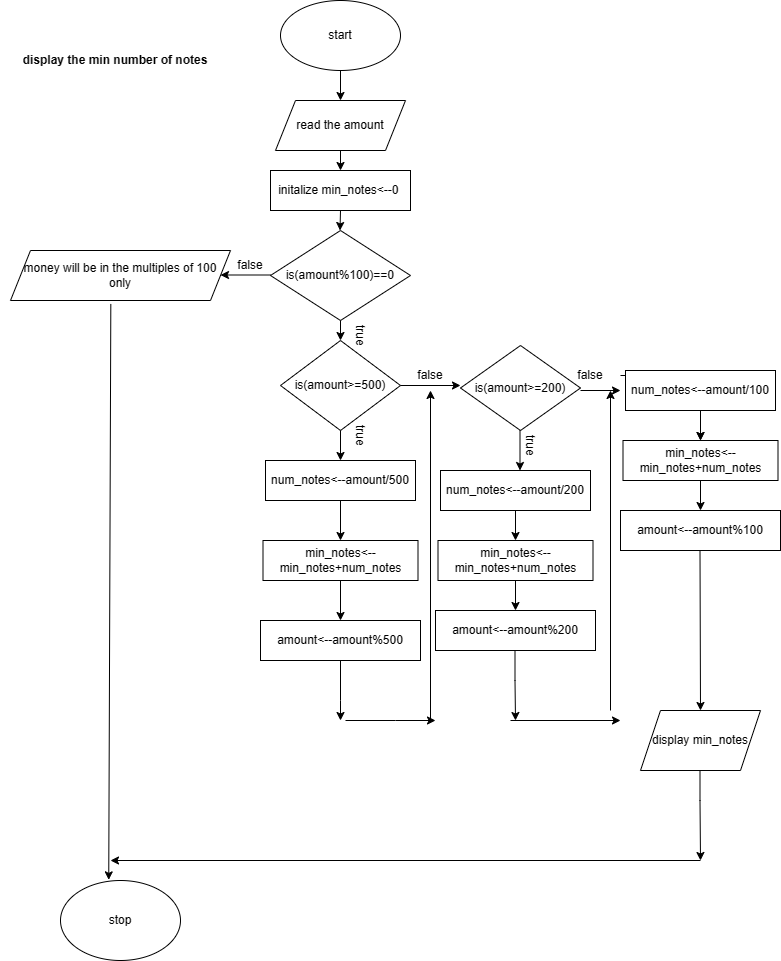

The diagram above was exported from draw.io. Its source (the exported page's mxGraphModel, read from the mxfile embedded in the PNG):
<mxGraphModel dx="945" dy="1673" grid="1" gridSize="10" guides="1" tooltips="1" connect="1" arrows="1" fold="1" page="1" pageScale="1" pageWidth="850" pageHeight="1100" math="0" shadow="0">
  <root>
    <mxCell id="0" />
    <mxCell id="1" parent="0" />
    <mxCell id="uXXioECNjdzIVED31iEh-2" style="edgeStyle=orthogonalEdgeStyle;rounded=0;orthogonalLoop=1;jettySize=auto;html=1;" edge="1" parent="1" source="uXXioECNjdzIVED31iEh-1">
      <mxGeometry relative="1" as="geometry">
        <mxPoint x="400" y="70" as="targetPoint" />
      </mxGeometry>
    </mxCell>
    <mxCell id="uXXioECNjdzIVED31iEh-1" value="start" style="ellipse;whiteSpace=wrap;html=1;" vertex="1" parent="1">
      <mxGeometry x="340" y="-30" width="120" height="70" as="geometry" />
    </mxCell>
    <mxCell id="uXXioECNjdzIVED31iEh-3" value="read the amount" style="shape=parallelogram;perimeter=parallelogramPerimeter;whiteSpace=wrap;html=1;fixedSize=1;" vertex="1" parent="1">
      <mxGeometry x="335" y="70" width="130" height="50" as="geometry" />
    </mxCell>
    <mxCell id="uXXioECNjdzIVED31iEh-5" value="is(amount%100)==0" style="rhombus;whiteSpace=wrap;html=1;" vertex="1" parent="1">
      <mxGeometry x="330" y="200" width="140" height="90" as="geometry" />
    </mxCell>
    <mxCell id="uXXioECNjdzIVED31iEh-8" value="true" style="text;html=1;strokeColor=none;fillColor=none;align=center;verticalAlign=middle;whiteSpace=wrap;rounded=0;rotation=90;" vertex="1" parent="1">
      <mxGeometry x="390" y="290" width="60" height="30" as="geometry" />
    </mxCell>
    <mxCell id="uXXioECNjdzIVED31iEh-10" value="num_notes&amp;lt;--amount/500" style="rounded=0;whiteSpace=wrap;html=1;" vertex="1" parent="1">
      <mxGeometry x="325" y="430" width="150" height="40" as="geometry" />
    </mxCell>
    <mxCell id="uXXioECNjdzIVED31iEh-11" value="min_notes&amp;lt;--min_notes+num_notes" style="rounded=0;whiteSpace=wrap;html=1;" vertex="1" parent="1">
      <mxGeometry x="322.5" y="510" width="155" height="40" as="geometry" />
    </mxCell>
    <mxCell id="uXXioECNjdzIVED31iEh-12" value="" style="endArrow=classic;html=1;rounded=0;exitX=0.5;exitY=1;exitDx=0;exitDy=0;entryX=0.5;entryY=0;entryDx=0;entryDy=0;" edge="1" parent="1" source="uXXioECNjdzIVED31iEh-10" target="uXXioECNjdzIVED31iEh-11">
      <mxGeometry width="50" height="50" relative="1" as="geometry">
        <mxPoint x="400" y="310" as="sourcePoint" />
        <mxPoint x="450" y="260" as="targetPoint" />
      </mxGeometry>
    </mxCell>
    <mxCell id="uXXioECNjdzIVED31iEh-13" value="amount&amp;lt;--amount%500" style="rounded=0;whiteSpace=wrap;html=1;" vertex="1" parent="1">
      <mxGeometry x="320" y="590" width="160" height="40" as="geometry" />
    </mxCell>
    <mxCell id="uXXioECNjdzIVED31iEh-14" value="" style="endArrow=classic;html=1;rounded=0;exitX=0.5;exitY=1;exitDx=0;exitDy=0;entryX=0.5;entryY=0;entryDx=0;entryDy=0;" edge="1" parent="1" source="uXXioECNjdzIVED31iEh-11" target="uXXioECNjdzIVED31iEh-13">
      <mxGeometry width="50" height="50" relative="1" as="geometry">
        <mxPoint x="400" y="300" as="sourcePoint" />
        <mxPoint x="450" y="250" as="targetPoint" />
      </mxGeometry>
    </mxCell>
    <mxCell id="uXXioECNjdzIVED31iEh-15" value="is(amount&amp;gt;=500)" style="rhombus;whiteSpace=wrap;html=1;" vertex="1" parent="1">
      <mxGeometry x="340" y="310" width="120" height="90" as="geometry" />
    </mxCell>
    <mxCell id="uXXioECNjdzIVED31iEh-16" value="" style="endArrow=classic;html=1;rounded=0;exitX=0.5;exitY=1;exitDx=0;exitDy=0;" edge="1" parent="1" source="uXXioECNjdzIVED31iEh-5" target="uXXioECNjdzIVED31iEh-15">
      <mxGeometry width="50" height="50" relative="1" as="geometry">
        <mxPoint x="400" y="470" as="sourcePoint" />
        <mxPoint x="450" y="420" as="targetPoint" />
      </mxGeometry>
    </mxCell>
    <mxCell id="uXXioECNjdzIVED31iEh-17" value="" style="endArrow=classic;html=1;rounded=0;exitX=0.5;exitY=1;exitDx=0;exitDy=0;entryX=0.5;entryY=0;entryDx=0;entryDy=0;" edge="1" parent="1" source="uXXioECNjdzIVED31iEh-15" target="uXXioECNjdzIVED31iEh-10">
      <mxGeometry width="50" height="50" relative="1" as="geometry">
        <mxPoint x="400" y="470" as="sourcePoint" />
        <mxPoint x="450" y="420" as="targetPoint" />
      </mxGeometry>
    </mxCell>
    <mxCell id="uXXioECNjdzIVED31iEh-18" value="true" style="text;html=1;strokeColor=none;fillColor=none;align=center;verticalAlign=middle;whiteSpace=wrap;rounded=0;rotation=90;" vertex="1" parent="1">
      <mxGeometry x="390" y="390" width="60" height="30" as="geometry" />
    </mxCell>
    <mxCell id="uXXioECNjdzIVED31iEh-19" value="" style="endArrow=classic;html=1;rounded=0;exitX=1;exitY=0.5;exitDx=0;exitDy=0;" edge="1" parent="1" source="uXXioECNjdzIVED31iEh-15">
      <mxGeometry width="50" height="50" relative="1" as="geometry">
        <mxPoint x="400" y="470" as="sourcePoint" />
        <mxPoint x="520" y="355" as="targetPoint" />
      </mxGeometry>
    </mxCell>
    <mxCell id="uXXioECNjdzIVED31iEh-20" value="false" style="text;html=1;strokeColor=none;fillColor=none;align=center;verticalAlign=middle;whiteSpace=wrap;rounded=0;" vertex="1" parent="1">
      <mxGeometry x="460" y="330" width="60" height="30" as="geometry" />
    </mxCell>
    <mxCell id="uXXioECNjdzIVED31iEh-21" value="is(amount&amp;gt;=200)" style="rhombus;whiteSpace=wrap;html=1;" vertex="1" parent="1">
      <mxGeometry x="520" y="315" width="120" height="85" as="geometry" />
    </mxCell>
    <mxCell id="uXXioECNjdzIVED31iEh-22" value="" style="endArrow=classic;html=1;rounded=0;exitX=0.5;exitY=1;exitDx=0;exitDy=0;entryX=0.5;entryY=0;entryDx=0;entryDy=0;" edge="1" parent="1">
      <mxGeometry width="50" height="50" relative="1" as="geometry">
        <mxPoint x="579.5" y="400" as="sourcePoint" />
        <mxPoint x="579.5" y="440" as="targetPoint" />
      </mxGeometry>
    </mxCell>
    <mxCell id="uXXioECNjdzIVED31iEh-23" value="" style="endArrow=classic;html=1;rounded=0;exitX=0.5;exitY=1;exitDx=0;exitDy=0;" edge="1" parent="1">
      <mxGeometry width="50" height="50" relative="1" as="geometry">
        <mxPoint x="640" y="360" as="sourcePoint" />
        <mxPoint x="680" y="360" as="targetPoint" />
      </mxGeometry>
    </mxCell>
    <mxCell id="uXXioECNjdzIVED31iEh-70" value="" style="edgeStyle=orthogonalEdgeStyle;rounded=0;orthogonalLoop=1;jettySize=auto;html=1;" edge="1" parent="1" source="uXXioECNjdzIVED31iEh-24" target="uXXioECNjdzIVED31iEh-39">
      <mxGeometry relative="1" as="geometry" />
    </mxCell>
    <mxCell id="uXXioECNjdzIVED31iEh-24" value="false" style="text;html=1;strokeColor=none;fillColor=none;align=center;verticalAlign=middle;whiteSpace=wrap;rounded=0;" vertex="1" parent="1">
      <mxGeometry x="620" y="330" width="60" height="30" as="geometry" />
    </mxCell>
    <mxCell id="uXXioECNjdzIVED31iEh-25" value="true" style="text;html=1;strokeColor=none;fillColor=none;align=center;verticalAlign=middle;whiteSpace=wrap;rounded=0;rotation=90;" vertex="1" parent="1">
      <mxGeometry x="560" y="400" width="60" height="30" as="geometry" />
    </mxCell>
    <mxCell id="uXXioECNjdzIVED31iEh-28" value="num_notes&amp;lt;--amount/200" style="rounded=0;whiteSpace=wrap;html=1;" vertex="1" parent="1">
      <mxGeometry x="500" y="440" width="150" height="40" as="geometry" />
    </mxCell>
    <mxCell id="uXXioECNjdzIVED31iEh-29" value="min_notes&amp;lt;--min_notes+num_notes" style="rounded=0;whiteSpace=wrap;html=1;" vertex="1" parent="1">
      <mxGeometry x="497.5" y="510" width="155" height="40" as="geometry" />
    </mxCell>
    <mxCell id="uXXioECNjdzIVED31iEh-30" value="" style="endArrow=classic;html=1;rounded=0;exitX=0.5;exitY=1;exitDx=0;exitDy=0;entryX=0.5;entryY=0;entryDx=0;entryDy=0;" edge="1" source="uXXioECNjdzIVED31iEh-28" target="uXXioECNjdzIVED31iEh-29" parent="1">
      <mxGeometry width="50" height="50" relative="1" as="geometry">
        <mxPoint x="410" y="320" as="sourcePoint" />
        <mxPoint x="460" y="270" as="targetPoint" />
      </mxGeometry>
    </mxCell>
    <mxCell id="uXXioECNjdzIVED31iEh-31" value="amount&amp;lt;--amount%200" style="rounded=0;whiteSpace=wrap;html=1;" vertex="1" parent="1">
      <mxGeometry x="495" y="580" width="160" height="40" as="geometry" />
    </mxCell>
    <mxCell id="uXXioECNjdzIVED31iEh-32" value="" style="endArrow=classic;html=1;rounded=0;exitX=0.5;exitY=1;exitDx=0;exitDy=0;entryX=0.5;entryY=0;entryDx=0;entryDy=0;" edge="1" source="uXXioECNjdzIVED31iEh-29" target="uXXioECNjdzIVED31iEh-31" parent="1">
      <mxGeometry width="50" height="50" relative="1" as="geometry">
        <mxPoint x="410" y="310" as="sourcePoint" />
        <mxPoint x="460" y="260" as="targetPoint" />
      </mxGeometry>
    </mxCell>
    <mxCell id="uXXioECNjdzIVED31iEh-38" value="num_notes&amp;lt;--amount/100" style="rounded=0;whiteSpace=wrap;html=1;" vertex="1" parent="1">
      <mxGeometry x="685" y="340" width="150" height="40" as="geometry" />
    </mxCell>
    <mxCell id="uXXioECNjdzIVED31iEh-39" value="min_notes&amp;lt;--min_notes+num_notes" style="rounded=0;whiteSpace=wrap;html=1;" vertex="1" parent="1">
      <mxGeometry x="682.5" y="410" width="155" height="40" as="geometry" />
    </mxCell>
    <mxCell id="uXXioECNjdzIVED31iEh-40" value="" style="endArrow=classic;html=1;rounded=0;exitX=0.5;exitY=1;exitDx=0;exitDy=0;entryX=0.5;entryY=0;entryDx=0;entryDy=0;" edge="1" parent="1" source="uXXioECNjdzIVED31iEh-38" target="uXXioECNjdzIVED31iEh-39">
      <mxGeometry width="50" height="50" relative="1" as="geometry">
        <mxPoint x="595" y="220" as="sourcePoint" />
        <mxPoint x="645" y="170" as="targetPoint" />
      </mxGeometry>
    </mxCell>
    <mxCell id="uXXioECNjdzIVED31iEh-41" value="amount&amp;lt;--amount%100" style="rounded=0;whiteSpace=wrap;html=1;" vertex="1" parent="1">
      <mxGeometry x="680" y="480" width="160" height="40" as="geometry" />
    </mxCell>
    <mxCell id="uXXioECNjdzIVED31iEh-42" value="" style="endArrow=classic;html=1;rounded=0;exitX=0.5;exitY=1;exitDx=0;exitDy=0;entryX=0.5;entryY=0;entryDx=0;entryDy=0;" edge="1" parent="1" source="uXXioECNjdzIVED31iEh-39" target="uXXioECNjdzIVED31iEh-41">
      <mxGeometry width="50" height="50" relative="1" as="geometry">
        <mxPoint x="595" y="210" as="sourcePoint" />
        <mxPoint x="645" y="160" as="targetPoint" />
      </mxGeometry>
    </mxCell>
    <mxCell id="uXXioECNjdzIVED31iEh-43" value="" style="endArrow=classic;html=1;rounded=0;exitX=0.5;exitY=1;exitDx=0;exitDy=0;" edge="1" parent="1">
      <mxGeometry width="50" height="50" relative="1" as="geometry">
        <mxPoint x="330" y="244.5" as="sourcePoint" />
        <mxPoint x="280" y="244.5" as="targetPoint" />
      </mxGeometry>
    </mxCell>
    <mxCell id="uXXioECNjdzIVED31iEh-44" value="false" style="text;html=1;strokeColor=none;fillColor=none;align=center;verticalAlign=middle;whiteSpace=wrap;rounded=0;" vertex="1" parent="1">
      <mxGeometry x="280" y="220" width="60" height="30" as="geometry" />
    </mxCell>
    <mxCell id="uXXioECNjdzIVED31iEh-46" value="" style="endArrow=classic;html=1;rounded=0;exitX=0.5;exitY=1;exitDx=0;exitDy=0;" edge="1" parent="1" source="uXXioECNjdzIVED31iEh-13">
      <mxGeometry width="50" height="50" relative="1" as="geometry">
        <mxPoint x="445" y="710" as="sourcePoint" />
        <mxPoint x="400" y="690" as="targetPoint" />
        <Array as="points">
          <mxPoint x="400" y="670" />
        </Array>
      </mxGeometry>
    </mxCell>
    <mxCell id="uXXioECNjdzIVED31iEh-47" value="" style="endArrow=classic;html=1;rounded=0;exitX=0.5;exitY=1;exitDx=0;exitDy=0;" edge="1" parent="1">
      <mxGeometry width="50" height="50" relative="1" as="geometry">
        <mxPoint x="759.5" y="520" as="sourcePoint" />
        <mxPoint x="760" y="680" as="targetPoint" />
      </mxGeometry>
    </mxCell>
    <mxCell id="uXXioECNjdzIVED31iEh-48" value="" style="endArrow=classic;html=1;rounded=0;exitX=0.5;exitY=1;exitDx=0;exitDy=0;" edge="1" parent="1">
      <mxGeometry width="50" height="50" relative="1" as="geometry">
        <mxPoint x="574.5" y="620" as="sourcePoint" />
        <mxPoint x="575" y="690" as="targetPoint" />
        <Array as="points">
          <mxPoint x="574.5" y="650" />
        </Array>
      </mxGeometry>
    </mxCell>
    <mxCell id="uXXioECNjdzIVED31iEh-50" value="display min_notes" style="shape=parallelogram;perimeter=parallelogramPerimeter;whiteSpace=wrap;html=1;fixedSize=1;" vertex="1" parent="1">
      <mxGeometry x="700" y="680" width="120" height="60" as="geometry" />
    </mxCell>
    <mxCell id="uXXioECNjdzIVED31iEh-53" value="" style="endArrow=classic;html=1;rounded=0;exitX=0.5;exitY=1;exitDx=0;exitDy=0;" edge="1" parent="1">
      <mxGeometry width="50" height="50" relative="1" as="geometry">
        <mxPoint x="759.5" y="740" as="sourcePoint" />
        <mxPoint x="760" y="830" as="targetPoint" />
        <Array as="points">
          <mxPoint x="759.5" y="770" />
        </Array>
      </mxGeometry>
    </mxCell>
    <mxCell id="uXXioECNjdzIVED31iEh-55" value="money will be in the multiples of 100 only" style="shape=parallelogram;perimeter=parallelogramPerimeter;whiteSpace=wrap;html=1;fixedSize=1;" vertex="1" parent="1">
      <mxGeometry x="70" y="220" width="220" height="50" as="geometry" />
    </mxCell>
    <mxCell id="uXXioECNjdzIVED31iEh-56" value="" style="endArrow=classic;html=1;rounded=0;exitX=0.456;exitY=1.069;exitDx=0;exitDy=0;exitPerimeter=0;entryX=0.402;entryY=-0.008;entryDx=0;entryDy=0;entryPerimeter=0;" edge="1" parent="1" source="uXXioECNjdzIVED31iEh-55" target="uXXioECNjdzIVED31iEh-59">
      <mxGeometry width="50" height="50" relative="1" as="geometry">
        <mxPoint x="120" y="480" as="sourcePoint" />
        <mxPoint x="200" y="810" as="targetPoint" />
      </mxGeometry>
    </mxCell>
    <mxCell id="uXXioECNjdzIVED31iEh-59" value="stop" style="ellipse;whiteSpace=wrap;html=1;" vertex="1" parent="1">
      <mxGeometry x="120" y="850" width="120" height="80" as="geometry" />
    </mxCell>
    <mxCell id="uXXioECNjdzIVED31iEh-60" value="" style="endArrow=classic;html=1;rounded=0;" edge="1" parent="1">
      <mxGeometry width="50" height="50" relative="1" as="geometry">
        <mxPoint x="405" y="690" as="sourcePoint" />
        <mxPoint x="495" y="690" as="targetPoint" />
        <Array as="points">
          <mxPoint x="455" y="690" />
        </Array>
      </mxGeometry>
    </mxCell>
    <mxCell id="uXXioECNjdzIVED31iEh-61" value="" style="endArrow=classic;html=1;rounded=0;" edge="1" parent="1">
      <mxGeometry width="50" height="50" relative="1" as="geometry">
        <mxPoint x="570" y="690" as="sourcePoint" />
        <mxPoint x="680" y="690" as="targetPoint" />
      </mxGeometry>
    </mxCell>
    <mxCell id="uXXioECNjdzIVED31iEh-62" value="" style="endArrow=classic;html=1;rounded=0;" edge="1" parent="1">
      <mxGeometry width="50" height="50" relative="1" as="geometry">
        <mxPoint x="760" y="830" as="sourcePoint" />
        <mxPoint x="170" y="830" as="targetPoint" />
      </mxGeometry>
    </mxCell>
    <mxCell id="uXXioECNjdzIVED31iEh-66" value="display the min number of notes" style="text;html=1;strokeColor=none;fillColor=none;align=center;verticalAlign=middle;whiteSpace=wrap;rounded=0;fontStyle=1" vertex="1" parent="1">
      <mxGeometry x="60" y="10" width="230" height="40" as="geometry" />
    </mxCell>
    <mxCell id="uXXioECNjdzIVED31iEh-67" value="" style="endArrow=classic;html=1;rounded=0;entryX=0.5;entryY=1;entryDx=0;entryDy=0;" edge="1" parent="1" target="uXXioECNjdzIVED31iEh-20">
      <mxGeometry width="50" height="50" relative="1" as="geometry">
        <mxPoint x="490" y="690" as="sourcePoint" />
        <mxPoint x="580" y="780" as="targetPoint" />
      </mxGeometry>
    </mxCell>
    <mxCell id="uXXioECNjdzIVED31iEh-68" value="" style="endArrow=classic;html=1;rounded=0;" edge="1" parent="1">
      <mxGeometry width="50" height="50" relative="1" as="geometry">
        <mxPoint x="670" y="680" as="sourcePoint" />
        <mxPoint x="670" y="360" as="targetPoint" />
      </mxGeometry>
    </mxCell>
    <mxCell id="uXXioECNjdzIVED31iEh-71" value="initalize min_notes&amp;lt;--0&amp;nbsp;" style="rounded=0;whiteSpace=wrap;html=1;" vertex="1" parent="1">
      <mxGeometry x="330" y="140" width="140" height="40" as="geometry" />
    </mxCell>
    <mxCell id="uXXioECNjdzIVED31iEh-73" style="edgeStyle=orthogonalEdgeStyle;rounded=0;orthogonalLoop=1;jettySize=auto;html=1;" edge="1" parent="1">
      <mxGeometry relative="1" as="geometry">
        <mxPoint x="399.5" y="200" as="targetPoint" />
        <mxPoint x="400" y="180" as="sourcePoint" />
      </mxGeometry>
    </mxCell>
    <mxCell id="uXXioECNjdzIVED31iEh-74" style="edgeStyle=orthogonalEdgeStyle;rounded=0;orthogonalLoop=1;jettySize=auto;html=1;" edge="1" parent="1">
      <mxGeometry relative="1" as="geometry">
        <mxPoint x="400" y="140" as="targetPoint" />
        <mxPoint x="400" y="120" as="sourcePoint" />
        <Array as="points">
          <mxPoint x="400" y="120" />
          <mxPoint x="400" y="120" />
        </Array>
      </mxGeometry>
    </mxCell>
  </root>
</mxGraphModel>